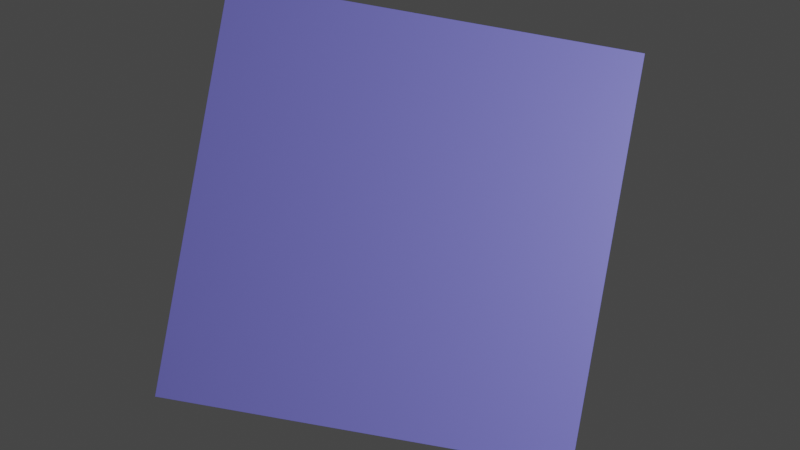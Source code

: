 # Source: test_cube_straight.blend  (saved by Blender 3.6.13; exported with 4.5.12 LTS)
import bpy
from mathutils import Matrix  # noqa: F401  (used for matrix-valued properties, if any)

bpy.ops.wm.read_factory_settings(use_empty=True)
scene = bpy.context.scene
scene.name = 'Scene'

# ---- collections
col_collection = bpy.data.collections.new('Collection'); scene.collection.children.link(col_collection)

# ---- materials (node trees are filled in below, after node groups)
mat_yellow = bpy.data.materials.new('Yellow')
mat_yellow.alpha_threshold = 0.0
mat_yellow.use_transparent_shadow = False
mat_yellow.roughness = 0.5
mat_yellow.line_color = (0.0, 0.0, 0.0, 1.0)
mat_blue = bpy.data.materials.new('Blue')
mat_blue.use_transparent_shadow = False
mat_red = bpy.data.materials.new('Red')
mat_red.use_transparent_shadow = False
mat_none = bpy.data.materials.new('None')
mat_none.use_transparent_shadow = False
mat_lookingdir = bpy.data.materials.new('LookingDir')
mat_lookingdir.use_transparent_shadow = False
mat_updir = bpy.data.materials.new('UpDir')
mat_updir.use_transparent_shadow = False

# ---- material node trees
mat_yellow.use_nodes = True; mat_yellow.node_tree.nodes.clear()
_N = mat_yellow.node_tree.nodes; _L = mat_yellow.node_tree.links
n0 = _N.new('ShaderNodeOutputMaterial'); n0.name = 'Material Output'; n0.location = (300, 300)
n1 = _N.new('ShaderNodeBsdfPrincipled'); n1.name = 'Principled BSDF'; n1.location = (10, 300)
n1.distribution = 'GGX'
n1.subsurface_method = 'RANDOM_WALK_SKIN'
n1.inputs[0].default_value = (0.8, 0.4887, 0.1003, 1.0)
n1.inputs[3].default_value = 1.45
n1.inputs[27].default_value = (0.0, 0.0, 0.0, 1.0)
n1.inputs[28].default_value = 1.0
_L.new(n1.outputs[0], n0.inputs[0])
n0.is_active_output = True
mat_blue.use_nodes = True; mat_blue.node_tree.nodes.clear()
_N = mat_blue.node_tree.nodes; _L = mat_blue.node_tree.links
n0 = _N.new('ShaderNodeBsdfPrincipled'); n0.name = 'Principled BSDF'; n0.location = (10, 300)
n0.distribution = 'GGX'
n0.subsurface_method = 'RANDOM_WALK_SKIN'
n0.inputs[0].default_value = (0.2188, 0.2145, 0.8, 1.0)
n0.inputs[3].default_value = 1.45
n0.inputs[27].default_value = (0.0, 0.0, 0.0, 1.0)
n0.inputs[28].default_value = 1.0
n1 = _N.new('ShaderNodeOutputMaterial'); n1.name = 'Material Output'; n1.location = (300, 300)
_L.new(n0.outputs[0], n1.inputs[0])
n1.is_active_output = True
mat_red.use_nodes = True; mat_red.node_tree.nodes.clear()
_N = mat_red.node_tree.nodes; _L = mat_red.node_tree.links
n0 = _N.new('ShaderNodeBsdfPrincipled'); n0.name = 'Principled BSDF'; n0.location = (10, 300)
n0.distribution = 'GGX'
n0.subsurface_method = 'RANDOM_WALK_SKIN'
n0.inputs[0].default_value = (0.8, 0.1672, 0.1785, 1.0)
n0.inputs[3].default_value = 1.45
n0.inputs[27].default_value = (0.0, 0.0, 0.0, 1.0)
n0.inputs[28].default_value = 1.0
n1 = _N.new('ShaderNodeOutputMaterial'); n1.name = 'Material Output'; n1.location = (300, 300)
_L.new(n0.outputs[0], n1.inputs[0])
n1.is_active_output = True
mat_none.use_nodes = True; mat_none.node_tree.nodes.clear()
_N = mat_none.node_tree.nodes; _L = mat_none.node_tree.links
n0 = _N.new('ShaderNodeBsdfPrincipled'); n0.name = 'Principled BSDF'; n0.location = (10, 300)
n0.distribution = 'GGX'
n0.subsurface_method = 'RANDOM_WALK_SKIN'
n0.inputs[0].default_value = (1.0, 1.0, 1.0, 1.0)
n0.inputs[3].default_value = 1.45
n0.inputs[27].default_value = (0.0, 0.0, 0.0, 1.0)
n0.inputs[28].default_value = 1.0
n1 = _N.new('ShaderNodeOutputMaterial'); n1.name = 'Material Output'; n1.location = (300, 300)
_L.new(n0.outputs[0], n1.inputs[0])
n1.is_active_output = True
mat_lookingdir.use_nodes = True; mat_lookingdir.node_tree.nodes.clear()
_N = mat_lookingdir.node_tree.nodes; _L = mat_lookingdir.node_tree.links
n0 = _N.new('ShaderNodeBsdfPrincipled'); n0.name = 'Principled BSDF'; n0.location = (10, 300)
n0.distribution = 'GGX'
n0.subsurface_method = 'RANDOM_WALK_SKIN'
n0.inputs[0].default_value = (1.0, 0.0, 0.7128, 1.0)
n0.inputs[3].default_value = 1.45
n0.inputs[27].default_value = (0.0, 0.0, 0.0, 1.0)
n0.inputs[28].default_value = 1.0
n1 = _N.new('ShaderNodeOutputMaterial'); n1.name = 'Material Output'; n1.location = (300, 300)
_L.new(n0.outputs[0], n1.inputs[0])
n1.is_active_output = True
mat_updir.use_nodes = True; mat_updir.node_tree.nodes.clear()
_N = mat_updir.node_tree.nodes; _L = mat_updir.node_tree.links
n0 = _N.new('ShaderNodeBsdfPrincipled'); n0.name = 'Principled BSDF'; n0.location = (10, 300)
n0.distribution = 'GGX'
n0.subsurface_method = 'RANDOM_WALK_SKIN'
n0.inputs[0].default_value = (0.5513, 0.8, 0.0, 1.0)
n0.inputs[3].default_value = 1.45
n0.inputs[27].default_value = (0.0, 0.0, 0.0, 1.0)
n0.inputs[28].default_value = 1.0
n1 = _N.new('ShaderNodeOutputMaterial'); n1.name = 'Material Output'; n1.location = (300, 300)
_L.new(n0.outputs[0], n1.inputs[0])
n1.is_active_output = True

# ---- world
world_world = bpy.data.worlds.new('World'); scene.world = world_world
world_world.use_nodes = True; world_world.node_tree.nodes.clear()
_N = world_world.node_tree.nodes; _L = world_world.node_tree.links
n0 = _N.new('ShaderNodeOutputWorld'); n0.name = 'World Output'; n0.location = (300, 300)
n1 = _N.new('ShaderNodeBackground'); n1.name = 'Background'; n1.location = (10, 300)
n1.inputs[0].default_value = (0.05088, 0.05088, 0.05088, 1.0)
_L.new(n1.outputs[0], n0.inputs[0])
n0.is_active_output = True
world_world.color = (0.05088, 0.05088, 0.05088)
world_world.use_sun_shadow = False
world_world.sun_shadow_jitter_overblur = 0.0

# ---- cameras
cam_camera = bpy.data.cameras.new('Camera')
cam_camera.clip_end = 100.0
cam_camera.ortho_scale = 7.314

# ---- lights
light_light = bpy.data.lights.new('Light', 'POINT')
light_light.transmission_factor = 0.0
light_light.energy = 1000.0
light_light.shadow_soft_size = 0.1
light_light.shadow_maximum_resolution = 0.006
light_light.use_absolute_resolution = True

# ---- meshes
me_cube = bpy.data.meshes.new('Cube')
me_cube.from_pydata([(1.0, 1.0, 1.0), (1.0, 1.0, -1.0), (1.0, -1.0, 1.0), (1.0, -1.0, -1.0), (-1.0, 1.0, 1.0), (-1.0, 1.0, -1.0), (-1.0, -1.0, 1.0), (-1.0, -1.0, -1.0)], [], [(0, 4, 6, 2), (3, 2, 6, 7), (7, 6, 4, 5), (5, 1, 3, 7), (1, 0, 2, 3), (5, 4, 0, 1)])
me_cube.polygons.foreach_set('material_index', [1, 2, 0, 0, 0, 0])
_uv = me_cube.uv_layers.new(name='UVMap')
_uv.uv.foreach_set('vector', [0.625, 0.5, 0.875, 0.5, 0.875, 0.75, 0.625, 0.75, 0.375, 0.75, 0.625, 0.75, 0.625, 1.0, 0.375, 1.0, 0.375, 0.0, 0.625, 0.0, 0.625, 0.25, 0.375, 0.25, 0.125, 0.5, 0.375, 0.5, 0.375, 0.75, 0.125, 0.75, 0.375, 0.5, 0.625, 0.5, 0.625, 0.75, 0.375, 0.75, 0.375, 0.25, 0.625, 0.25, 0.625, 0.5, 0.375, 0.5])
me_cube.materials.append(mat_yellow)
me_cube.materials.append(mat_blue)
me_cube.materials.append(mat_red)
me_cube.use_mirror_vertex_groups = False
me_cube.update()
me_cube_002 = bpy.data.meshes.new('Cube.002')
me_cube_002.from_pydata([(-1.0, -1.0, -1.0), (-1.0, -1.0, 1.0), (-1.0, 1.0, -1.0), (-1.0, 1.0, 1.0), (1.0, -1.0, -1.0), (1.0, -1.0, 1.0), (1.0, 1.0, -1.0), (1.0, 1.0, 1.0)], [], [(0, 1, 3, 2), (2, 3, 7, 6), (6, 7, 5, 4), (4, 5, 1, 0), (2, 6, 4, 0), (7, 3, 1, 5)])
me_cube_002.polygons.foreach_set('material_index', [0, 2, 0, 0, 1, 0])
_uv = me_cube_002.uv_layers.new(name='UVMap')
_uv.uv.foreach_set('vector', [0.375, 0.0, 0.625, 0.0, 0.625, 0.25, 0.375, 0.25, 0.375, 0.25, 0.625, 0.25, 0.625, 0.5, 0.375, 0.5, 0.375, 0.5, 0.625, 0.5, 0.625, 0.75, 0.375, 0.75, 0.375, 0.75, 0.625, 0.75, 0.625, 1.0, 0.375, 1.0, 0.125, 0.5, 0.375, 0.5, 0.375, 0.75, 0.125, 0.75, 0.625, 0.5, 0.875, 0.5, 0.875, 0.75, 0.625, 0.75])
me_cube_002.materials.append(mat_none)
me_cube_002.materials.append(mat_lookingdir)
me_cube_002.materials.append(mat_updir)
me_cube_002.update()

# ---- objects
ob_cube = bpy.data.objects.new('Cube', me_cube)
ob_light = bpy.data.objects.new('Light', light_light)
ob_camera = bpy.data.objects.new('Camera', cam_camera)
ob_camerabox = bpy.data.objects.new('CameraBox', me_cube_002)

# ---- transforms, parenting, visibility, modifiers, constraints
ob_cube.location = (0.0, 0.0, 0.0)
ob_cube.lock_rotations_4d = False
ob_cube.empty_display_type = 'ARROWS'
ob_cube.lineart.crease_threshold = 0.0
ob_light.location = (4.076, 1.005, 5.904)
ob_light.rotation_euler = (0.6503, 0.05522, 1.866)
ob_light.lock_rotations_4d = False
ob_light.empty_display_type = 'ARROWS'
ob_light.color = (0.0, 0.0, 0.0, 0.0)
ob_light.lineart.crease_threshold = 0.0
ob_camera.location = (0.0, 0.0, 6.256)
ob_camera.rotation_euler = (0.0, 0.0, 0.1745)
ob_camera.lock_rotations_4d = False
ob_camera.empty_display_type = 'ARROWS'
ob_camera.color = (0.0, 0.0, 0.0, 0.0)
ob_camera.display_type = 'WIRE'
ob_camera.lineart.crease_threshold = 0.0
ob_camerabox.parent = ob_camera
ob_camerabox.location = (0.0, 0.0, 0.2)
ob_camerabox.scale = (0.2, 0.2, 0.2)

# ---- collection membership
col_collection.objects.link(ob_cube)
col_collection.objects.link(ob_light)
col_collection.objects.link(ob_camera)
col_collection.objects.link(ob_camerabox)

# ---- scene / render settings (as saved in the file)
scene.camera = ob_camera
scene.frame_start = 1; scene.frame_end = 250; scene.frame_set(80)
scene.render.engine = 'BLENDER_EEVEE_NEXT'
scene.cycles.sampling_pattern = 'TABULATED_SOBOL'
scene.view_settings.view_transform = 'Filmic'
bpy.context.view_layer.update()
